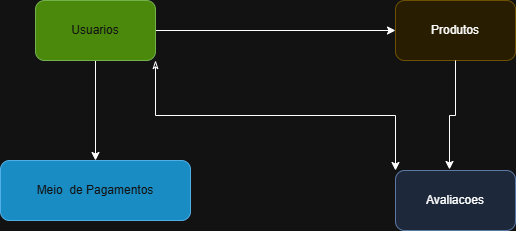

The diagram above was exported from draw.io. Its source (the exported page's mxGraphModel, read from the mxfile embedded in the PNG):
<mxGraphModel dx="778" dy="776" grid="1" gridSize="10" guides="1" tooltips="1" connect="1" arrows="1" fold="1" page="1" pageScale="1" pageWidth="827" pageHeight="1169" math="0" shadow="0">
  <root>
    <mxCell id="0" />
    <mxCell id="1" parent="0" />
    <mxCell id="MVbTcm870CtbFKH7RFeS-5" style="edgeStyle=orthogonalEdgeStyle;rounded=0;orthogonalLoop=1;jettySize=auto;html=1;exitX=0.5;exitY=1;exitDx=0;exitDy=0;entryX=0.5;entryY=0;entryDx=0;entryDy=0;" edge="1" parent="1" source="MVbTcm870CtbFKH7RFeS-1" target="MVbTcm870CtbFKH7RFeS-4">
      <mxGeometry relative="1" as="geometry" />
    </mxCell>
    <mxCell id="MVbTcm870CtbFKH7RFeS-6" style="edgeStyle=orthogonalEdgeStyle;rounded=0;orthogonalLoop=1;jettySize=auto;html=1;exitX=1;exitY=0.5;exitDx=0;exitDy=0;entryX=0;entryY=0.5;entryDx=0;entryDy=0;" edge="1" parent="1" source="MVbTcm870CtbFKH7RFeS-1" target="MVbTcm870CtbFKH7RFeS-2">
      <mxGeometry relative="1" as="geometry" />
    </mxCell>
    <mxCell id="MVbTcm870CtbFKH7RFeS-1" value="Usuarios" style="rounded=1;whiteSpace=wrap;html=1;fillColor=#60a917;fontColor=#ffffff;strokeColor=#2D7600;" vertex="1" parent="1">
      <mxGeometry x="160" y="180" width="120" height="60" as="geometry" />
    </mxCell>
    <mxCell id="MVbTcm870CtbFKH7RFeS-2" value="Produtos" style="rounded=1;whiteSpace=wrap;html=1;fillColor=#fff2cc;strokeColor=#d6b656;" vertex="1" parent="1">
      <mxGeometry x="520" y="180" width="120" height="60" as="geometry" />
    </mxCell>
    <mxCell id="MVbTcm870CtbFKH7RFeS-3" value="Avaliacoes" style="rounded=1;whiteSpace=wrap;html=1;fillColor=#dae8fc;strokeColor=#6c8ebf;" vertex="1" parent="1">
      <mxGeometry x="520" y="350" width="120" height="60" as="geometry" />
    </mxCell>
    <mxCell id="MVbTcm870CtbFKH7RFeS-4" value="Meio&amp;nbsp; de Pagamentos" style="rounded=1;whiteSpace=wrap;html=1;fillColor=#1ba1e2;fontColor=#ffffff;strokeColor=#006EAF;" vertex="1" parent="1">
      <mxGeometry x="125" y="340" width="190" height="60" as="geometry" />
    </mxCell>
    <mxCell id="MVbTcm870CtbFKH7RFeS-7" style="edgeStyle=orthogonalEdgeStyle;rounded=0;orthogonalLoop=1;jettySize=auto;html=1;exitX=0.5;exitY=1;exitDx=0;exitDy=0;entryX=0.45;entryY=-0.017;entryDx=0;entryDy=0;entryPerimeter=0;startArrow=none;startFill=0;" edge="1" parent="1" source="MVbTcm870CtbFKH7RFeS-2" target="MVbTcm870CtbFKH7RFeS-3">
      <mxGeometry relative="1" as="geometry" />
    </mxCell>
    <mxCell id="MVbTcm870CtbFKH7RFeS-8" style="edgeStyle=orthogonalEdgeStyle;rounded=0;orthogonalLoop=1;jettySize=auto;html=1;exitX=1;exitY=1;exitDx=0;exitDy=0;entryX=0;entryY=0;entryDx=0;entryDy=0;startArrow=classicThin;startFill=0;" edge="1" parent="1" source="MVbTcm870CtbFKH7RFeS-1" target="MVbTcm870CtbFKH7RFeS-3">
      <mxGeometry relative="1" as="geometry" />
    </mxCell>
  </root>
</mxGraphModel>